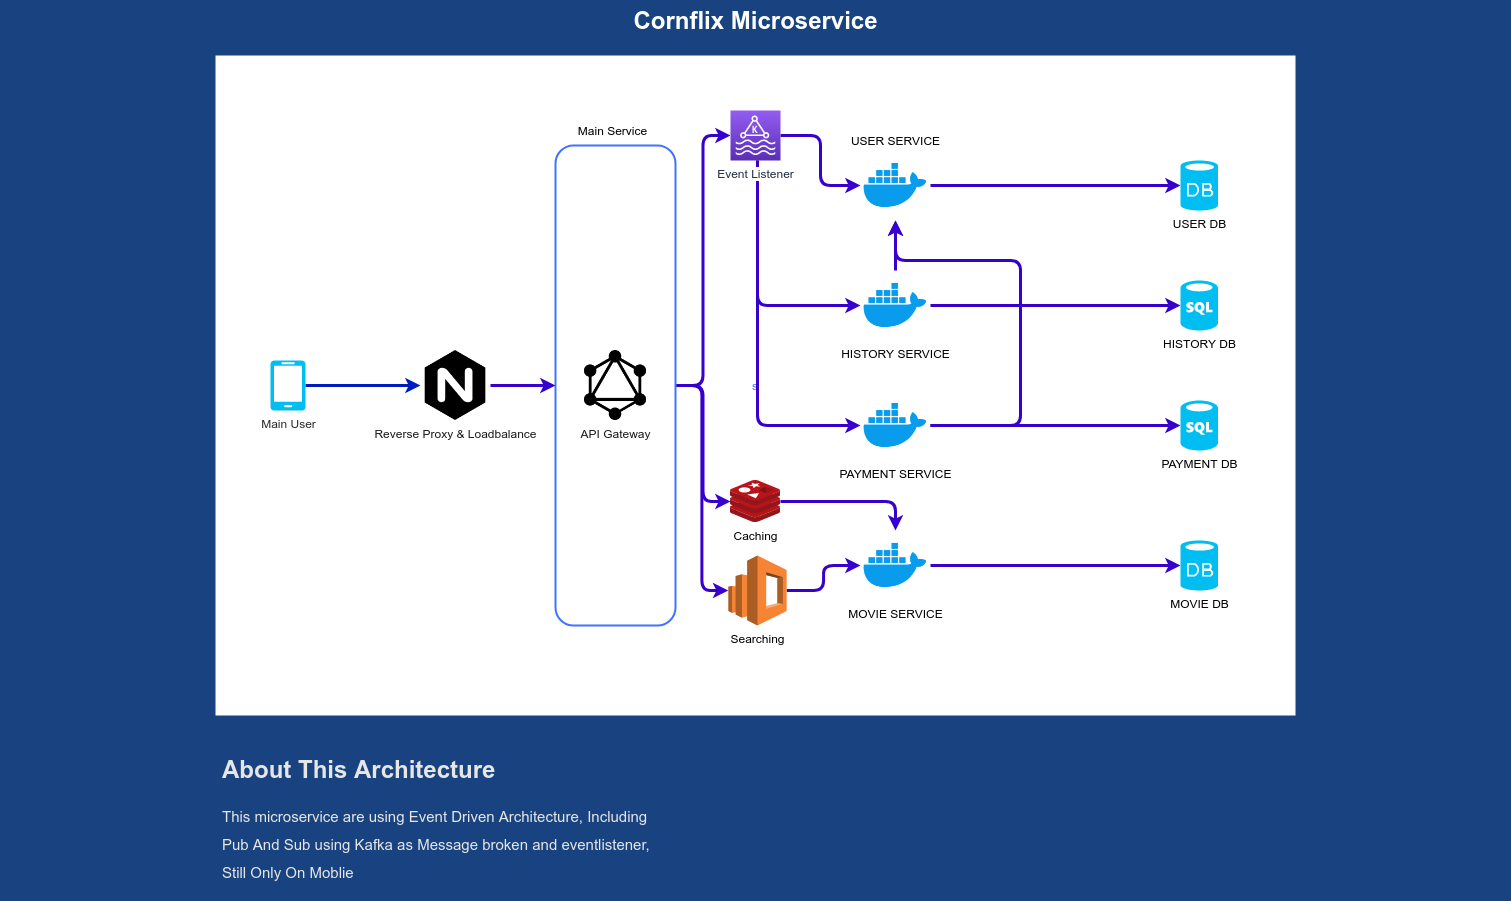

The diagram above was exported from draw.io. Its source (the exported page's mxGraphModel, read from the mxfile embedded in the PNG):
<mxGraphModel dx="868" dy="460" grid="1" gridSize="10" guides="1" tooltips="1" connect="1" arrows="1" fold="1" page="1" pageScale="1.5" pageWidth="1169" pageHeight="826" background="#184380" math="0" shadow="0">
  <root>
    <mxCell id="0" style=";html=1;" />
    <mxCell id="1" style=";html=1;" parent="0" />
    <mxCell id="23046e2b9bb16c14-113" value="Cornflix Microservice" style="text;strokeColor=none;fillColor=none;html=1;fontSize=24;fontStyle=1;verticalAlign=middle;align=center;shadow=0;fontColor=#FFFFFF;rounded=1;" parent="1" vertex="1">
      <mxGeometry x="120" y="40" width="1510" height="40" as="geometry" />
    </mxCell>
    <mxCell id="uDrbmgUzQRw74868jUo0-8" value="s" style="rounded=0;whiteSpace=wrap;html=1;fontColor=#4073FF;strokeColor=none;" parent="1" vertex="1">
      <mxGeometry x="335" y="95" width="1080" height="660" as="geometry" />
    </mxCell>
    <mxCell id="uDrbmgUzQRw74868jUo0-11" value="&lt;h1&gt;About This Architecture&lt;/h1&gt;&lt;h1&gt;&lt;span style=&quot;font-weight: normal&quot;&gt;&lt;font style=&quot;font-size: 15px&quot;&gt;This microservice are using Event Driven Architecture, Including Pub And Sub using Kafka as Message broken and eventlistener, Still Only On Moblie&lt;/font&gt;&lt;/span&gt;&lt;br&gt;&lt;/h1&gt;" style="text;html=1;strokeColor=none;spacing=5;spacingTop=-20;whiteSpace=wrap;overflow=hidden;rounded=0;fontColor=#E6E6E6;" parent="1" vertex="1">
      <mxGeometry x="337" y="790" width="463" height="150" as="geometry" />
    </mxCell>
    <mxCell id="uDrbmgUzQRw74868jUo0-18" style="edgeStyle=orthogonalEdgeStyle;rounded=1;orthogonalLoop=1;jettySize=auto;html=1;fontColor=#E6E6E6;jumpStyle=none;strokeWidth=3;fillColor=#0050ef;strokeColor=#001DBC;" parent="1" source="uDrbmgUzQRw74868jUo0-12" target="uDrbmgUzQRw74868jUo0-19" edge="1">
      <mxGeometry relative="1" as="geometry">
        <mxPoint x="560" y="425" as="targetPoint" />
      </mxGeometry>
    </mxCell>
    <mxCell id="uDrbmgUzQRw74868jUo0-12" value="&lt;font color=&quot;#2b2b2b&quot;&gt;Main User&lt;/font&gt;" style="verticalLabelPosition=bottom;html=1;verticalAlign=top;align=center;strokeColor=none;fillColor=#00BEF2;shape=mxgraph.azure.mobile;pointerEvents=1;rounded=1;fontColor=#E6E6E6;" parent="1" vertex="1">
      <mxGeometry x="390" y="400" width="35" height="50" as="geometry" />
    </mxCell>
    <mxCell id="uDrbmgUzQRw74868jUo0-19" value="Reverse Proxy &amp;amp; Loadbalance&lt;br&gt;" style="shape=image;html=1;verticalAlign=top;verticalLabelPosition=bottom;labelBackgroundColor=#ffffff;imageAspect=0;aspect=fixed;image=https://cdn4.iconfinder.com/data/icons/logos-brands-5/24/nginx-128.png;rounded=1;fillColor=#C2C2C2;fontColor=#1C1C1C;" parent="1" vertex="1">
      <mxGeometry x="540" y="390" width="70" height="70" as="geometry" />
    </mxCell>
    <mxCell id="AYJCMkIe-aq3phiVASWr-14" style="edgeStyle=orthogonalEdgeStyle;rounded=1;jumpStyle=none;orthogonalLoop=1;jettySize=auto;html=1;strokeWidth=3;fontColor=#000000;fillColor=#6a00ff;strokeColor=#3700CC;" edge="1" parent="1" source="uDrbmgUzQRw74868jUo0-22" target="AYJCMkIe-aq3phiVASWr-6">
      <mxGeometry relative="1" as="geometry" />
    </mxCell>
    <mxCell id="AYJCMkIe-aq3phiVASWr-22" style="edgeStyle=orthogonalEdgeStyle;rounded=1;jumpStyle=none;orthogonalLoop=1;jettySize=auto;html=1;strokeWidth=3;fontColor=#000000;fillColor=#6a00ff;strokeColor=#3700CC;" edge="1" parent="1" source="uDrbmgUzQRw74868jUo0-22" target="AYJCMkIe-aq3phiVASWr-20">
      <mxGeometry relative="1" as="geometry" />
    </mxCell>
    <mxCell id="AYJCMkIe-aq3phiVASWr-24" style="edgeStyle=orthogonalEdgeStyle;rounded=1;jumpStyle=none;orthogonalLoop=1;jettySize=auto;html=1;strokeWidth=3;fontColor=#000000;fillColor=#6a00ff;strokeColor=#3700CC;" edge="1" parent="1" source="uDrbmgUzQRw74868jUo0-22" target="AYJCMkIe-aq3phiVASWr-23">
      <mxGeometry relative="1" as="geometry" />
    </mxCell>
    <mxCell id="uDrbmgUzQRw74868jUo0-22" value="&lt;p&gt;&lt;br&gt;&lt;/p&gt;" style="rounded=1;whiteSpace=wrap;html=1;strokeWidth=2;fontColor=#ffffff;fillColor=none;strokeColor=#4073FF;" parent="1" vertex="1">
      <mxGeometry x="675" y="185" width="120" height="480" as="geometry" />
    </mxCell>
    <mxCell id="uDrbmgUzQRw74868jUo0-20" value="API Gateway" style="shape=image;html=1;verticalAlign=top;verticalLabelPosition=bottom;labelBackgroundColor=#ffffff;imageAspect=0;aspect=fixed;image=https://cdn4.iconfinder.com/data/icons/logos-brands-5/24/graphql-128.png;rounded=1;fillColor=#C2C2C2;fontColor=#1C1C1C;" parent="1" vertex="1">
      <mxGeometry x="700" y="390" width="70" height="70" as="geometry" />
    </mxCell>
    <mxCell id="uDrbmgUzQRw74868jUo0-21" style="edgeStyle=orthogonalEdgeStyle;rounded=1;jumpStyle=none;orthogonalLoop=1;jettySize=auto;html=1;exitX=1;exitY=0.5;exitDx=0;exitDy=0;strokeWidth=3;fontColor=#1C1C1C;fillColor=#6a00ff;strokeColor=#3700CC;entryX=0;entryY=0.5;entryDx=0;entryDy=0;" parent="1" source="uDrbmgUzQRw74868jUo0-19" target="uDrbmgUzQRw74868jUo0-22" edge="1">
      <mxGeometry relative="1" as="geometry">
        <mxPoint x="650" y="425" as="targetPoint" />
      </mxGeometry>
    </mxCell>
    <mxCell id="uDrbmgUzQRw74868jUo0-24" value="Main Service" style="text;html=1;strokeColor=none;fillColor=none;align=center;verticalAlign=middle;whiteSpace=wrap;rounded=0;fontColor=#000000;" parent="1" vertex="1">
      <mxGeometry x="695" y="160" width="75" height="20" as="geometry" />
    </mxCell>
    <mxCell id="AYJCMkIe-aq3phiVASWr-11" style="edgeStyle=orthogonalEdgeStyle;rounded=1;jumpStyle=none;orthogonalLoop=1;jettySize=auto;html=1;entryX=0;entryY=0.5;entryDx=0;entryDy=0;entryPerimeter=0;strokeWidth=3;fontColor=#000000;fillColor=#6a00ff;strokeColor=#3700CC;" edge="1" parent="1" source="AYJCMkIe-aq3phiVASWr-1" target="AYJCMkIe-aq3phiVASWr-10">
      <mxGeometry relative="1" as="geometry" />
    </mxCell>
    <mxCell id="AYJCMkIe-aq3phiVASWr-1" value="USER SERVICE" style="shape=image;html=1;verticalAlign=bottom;verticalLabelPosition=top;labelBackgroundColor=#ffffff;imageAspect=0;aspect=fixed;image=https://cdn4.iconfinder.com/data/icons/logos-and-brands/512/97_Docker_logo_logos-128.png;rounded=1;strokeColor=#4073FF;strokeWidth=2;fillColor=none;fontColor=#000000;labelBorderColor=none;labelPosition=center;align=center;" vertex="1" parent="1">
      <mxGeometry x="980" y="190" width="70" height="70" as="geometry" />
    </mxCell>
    <mxCell id="AYJCMkIe-aq3phiVASWr-29" style="edgeStyle=orthogonalEdgeStyle;rounded=1;jumpStyle=none;orthogonalLoop=1;jettySize=auto;html=1;entryX=0;entryY=0.5;entryDx=0;entryDy=0;entryPerimeter=0;strokeWidth=3;fontColor=#000000;fillColor=#6a00ff;strokeColor=#3700CC;" edge="1" parent="1" source="AYJCMkIe-aq3phiVASWr-2" target="AYJCMkIe-aq3phiVASWr-28">
      <mxGeometry relative="1" as="geometry" />
    </mxCell>
    <mxCell id="AYJCMkIe-aq3phiVASWr-2" value="MOVIE SERVICE" style="shape=image;html=1;verticalAlign=top;verticalLabelPosition=bottom;labelBackgroundColor=#ffffff;imageAspect=0;aspect=fixed;image=https://cdn4.iconfinder.com/data/icons/logos-and-brands/512/97_Docker_logo_logos-128.png;rounded=1;strokeColor=#4073FF;strokeWidth=2;fillColor=none;fontColor=#000000;" vertex="1" parent="1">
      <mxGeometry x="980" y="570" width="70" height="70" as="geometry" />
    </mxCell>
    <mxCell id="AYJCMkIe-aq3phiVASWr-26" style="edgeStyle=orthogonalEdgeStyle;rounded=1;jumpStyle=none;orthogonalLoop=1;jettySize=auto;html=1;entryX=0;entryY=0.5;entryDx=0;entryDy=0;entryPerimeter=0;strokeWidth=3;fontColor=#000000;fillColor=#6a00ff;strokeColor=#3700CC;" edge="1" parent="1" source="AYJCMkIe-aq3phiVASWr-3" target="AYJCMkIe-aq3phiVASWr-25">
      <mxGeometry relative="1" as="geometry" />
    </mxCell>
    <mxCell id="AYJCMkIe-aq3phiVASWr-33" style="edgeStyle=orthogonalEdgeStyle;rounded=1;jumpStyle=none;orthogonalLoop=1;jettySize=auto;html=1;strokeWidth=3;fontColor=#000000;fillColor=#6a00ff;strokeColor=#3700CC;" edge="1" parent="1" source="AYJCMkIe-aq3phiVASWr-3" target="AYJCMkIe-aq3phiVASWr-1">
      <mxGeometry relative="1" as="geometry">
        <Array as="points">
          <mxPoint x="1140" y="465" />
          <mxPoint x="1140" y="300" />
          <mxPoint x="1015" y="300" />
        </Array>
      </mxGeometry>
    </mxCell>
    <mxCell id="AYJCMkIe-aq3phiVASWr-3" value="PAYMENT SERVICE" style="shape=image;html=1;verticalAlign=top;verticalLabelPosition=bottom;labelBackgroundColor=#ffffff;imageAspect=0;aspect=fixed;image=https://cdn4.iconfinder.com/data/icons/logos-and-brands/512/97_Docker_logo_logos-128.png;rounded=1;strokeColor=#4073FF;strokeWidth=2;fillColor=none;fontColor=#000000;" vertex="1" parent="1">
      <mxGeometry x="980" y="430" width="70" height="70" as="geometry" />
    </mxCell>
    <mxCell id="AYJCMkIe-aq3phiVASWr-13" style="edgeStyle=orthogonalEdgeStyle;rounded=1;jumpStyle=none;orthogonalLoop=1;jettySize=auto;html=1;entryX=0;entryY=0.5;entryDx=0;entryDy=0;entryPerimeter=0;strokeWidth=3;fontColor=#000000;fillColor=#6a00ff;strokeColor=#3700CC;" edge="1" parent="1" source="AYJCMkIe-aq3phiVASWr-4" target="AYJCMkIe-aq3phiVASWr-12">
      <mxGeometry relative="1" as="geometry" />
    </mxCell>
    <mxCell id="AYJCMkIe-aq3phiVASWr-4" value="HISTORY SERVICE" style="shape=image;html=1;verticalAlign=top;verticalLabelPosition=bottom;labelBackgroundColor=#ffffff;imageAspect=0;aspect=fixed;image=https://cdn4.iconfinder.com/data/icons/logos-and-brands/512/97_Docker_logo_logos-128.png;rounded=1;strokeColor=#4073FF;strokeWidth=2;fillColor=none;fontColor=#000000;" vertex="1" parent="1">
      <mxGeometry x="980" y="310" width="70" height="70" as="geometry" />
    </mxCell>
    <mxCell id="AYJCMkIe-aq3phiVASWr-10" value="USER DB" style="verticalLabelPosition=bottom;html=1;verticalAlign=top;align=center;strokeColor=none;fillColor=#00BEF2;shape=mxgraph.azure.database;rounded=1;fontColor=#000000;" vertex="1" parent="1">
      <mxGeometry x="1300" y="200" width="37.5" height="50" as="geometry" />
    </mxCell>
    <mxCell id="AYJCMkIe-aq3phiVASWr-12" value="HISTORY DB" style="verticalLabelPosition=bottom;html=1;verticalAlign=top;align=center;strokeColor=none;fillColor=#00BEF2;shape=mxgraph.azure.sql_database;rounded=1;fontColor=#000000;" vertex="1" parent="1">
      <mxGeometry x="1300" y="320" width="37.5" height="50" as="geometry" />
    </mxCell>
    <mxCell id="AYJCMkIe-aq3phiVASWr-15" style="edgeStyle=orthogonalEdgeStyle;rounded=1;jumpStyle=none;orthogonalLoop=1;jettySize=auto;html=1;strokeWidth=3;fontColor=#000000;fillColor=#6a00ff;strokeColor=#3700CC;" edge="1" parent="1" source="AYJCMkIe-aq3phiVASWr-6" target="AYJCMkIe-aq3phiVASWr-1">
      <mxGeometry relative="1" as="geometry" />
    </mxCell>
    <mxCell id="AYJCMkIe-aq3phiVASWr-16" style="edgeStyle=orthogonalEdgeStyle;rounded=1;jumpStyle=none;orthogonalLoop=1;jettySize=auto;html=1;strokeWidth=3;fontColor=#000000;fillColor=#6a00ff;strokeColor=#3700CC;" edge="1" parent="1" source="AYJCMkIe-aq3phiVASWr-6" target="AYJCMkIe-aq3phiVASWr-4">
      <mxGeometry relative="1" as="geometry">
        <Array as="points">
          <mxPoint x="877" y="345" />
        </Array>
      </mxGeometry>
    </mxCell>
    <mxCell id="AYJCMkIe-aq3phiVASWr-17" style="edgeStyle=orthogonalEdgeStyle;rounded=1;jumpStyle=none;orthogonalLoop=1;jettySize=auto;html=1;strokeWidth=3;fontColor=#000000;fillColor=#6a00ff;strokeColor=#3700CC;" edge="1" parent="1" source="AYJCMkIe-aq3phiVASWr-6" target="AYJCMkIe-aq3phiVASWr-3">
      <mxGeometry relative="1" as="geometry">
        <Array as="points">
          <mxPoint x="877" y="465" />
        </Array>
      </mxGeometry>
    </mxCell>
    <mxCell id="AYJCMkIe-aq3phiVASWr-6" value="Event Listener" style="outlineConnect=0;fontColor=#232F3E;gradientColor=#945DF2;gradientDirection=north;fillColor=#5A30B5;strokeColor=#ffffff;dashed=0;verticalLabelPosition=bottom;verticalAlign=top;align=center;html=1;fontSize=12;fontStyle=0;aspect=fixed;shape=mxgraph.aws4.resourceIcon;resIcon=mxgraph.aws4.managed_streaming_for_kafka;rounded=1;labelBackgroundColor=#ffffff;" vertex="1" parent="1">
      <mxGeometry x="850" y="150" width="50" height="50" as="geometry" />
    </mxCell>
    <mxCell id="AYJCMkIe-aq3phiVASWr-21" style="edgeStyle=orthogonalEdgeStyle;rounded=1;jumpStyle=none;orthogonalLoop=1;jettySize=auto;html=1;strokeWidth=3;fontColor=#000000;fillColor=#6a00ff;strokeColor=#3700CC;" edge="1" parent="1" source="AYJCMkIe-aq3phiVASWr-20" target="AYJCMkIe-aq3phiVASWr-2">
      <mxGeometry relative="1" as="geometry" />
    </mxCell>
    <mxCell id="AYJCMkIe-aq3phiVASWr-20" value="Caching" style="aspect=fixed;html=1;points=[];align=center;image;fontSize=12;image=img/lib/mscae/Cache_Redis_Product.svg;rounded=1;labelBackgroundColor=#ffffff;strokeColor=#4073FF;strokeWidth=2;fillColor=none;" vertex="1" parent="1">
      <mxGeometry x="850" y="520" width="50" height="42" as="geometry" />
    </mxCell>
    <mxCell id="AYJCMkIe-aq3phiVASWr-27" style="edgeStyle=orthogonalEdgeStyle;rounded=1;jumpStyle=none;orthogonalLoop=1;jettySize=auto;html=1;strokeWidth=3;fontColor=#000000;fillColor=#6a00ff;strokeColor=#3700CC;" edge="1" parent="1" source="AYJCMkIe-aq3phiVASWr-23" target="AYJCMkIe-aq3phiVASWr-2">
      <mxGeometry relative="1" as="geometry" />
    </mxCell>
    <mxCell id="AYJCMkIe-aq3phiVASWr-23" value="Searching" style="outlineConnect=0;dashed=0;verticalLabelPosition=bottom;verticalAlign=top;align=center;html=1;shape=mxgraph.aws3.elasticsearch_service;fillColor=#F58534;gradientColor=none;rounded=1;labelBackgroundColor=#ffffff;strokeColor=#4073FF;strokeWidth=2;fontColor=#000000;" vertex="1" parent="1">
      <mxGeometry x="847.8299999999999" y="595" width="58.33" height="70" as="geometry" />
    </mxCell>
    <mxCell id="AYJCMkIe-aq3phiVASWr-25" value="PAYMENT DB" style="verticalLabelPosition=bottom;html=1;verticalAlign=top;align=center;strokeColor=none;fillColor=#00BEF2;shape=mxgraph.azure.sql_database;rounded=1;fontColor=#000000;" vertex="1" parent="1">
      <mxGeometry x="1300" y="440" width="37.5" height="50" as="geometry" />
    </mxCell>
    <mxCell id="AYJCMkIe-aq3phiVASWr-28" value="MOVIE DB" style="verticalLabelPosition=bottom;html=1;verticalAlign=top;align=center;strokeColor=none;fillColor=#00BEF2;shape=mxgraph.azure.database;rounded=1;labelBackgroundColor=#ffffff;fontColor=#000000;" vertex="1" parent="1">
      <mxGeometry x="1300" y="580" width="37.5" height="50" as="geometry" />
    </mxCell>
    <mxCell id="AYJCMkIe-aq3phiVASWr-32" style="edgeStyle=orthogonalEdgeStyle;rounded=1;jumpStyle=none;orthogonalLoop=1;jettySize=auto;html=1;strokeWidth=3;fontColor=#000000;fillColor=#6a00ff;strokeColor=#3700CC;" edge="1" parent="1" source="AYJCMkIe-aq3phiVASWr-4" target="AYJCMkIe-aq3phiVASWr-1">
      <mxGeometry relative="1" as="geometry" />
    </mxCell>
  </root>
</mxGraphModel>